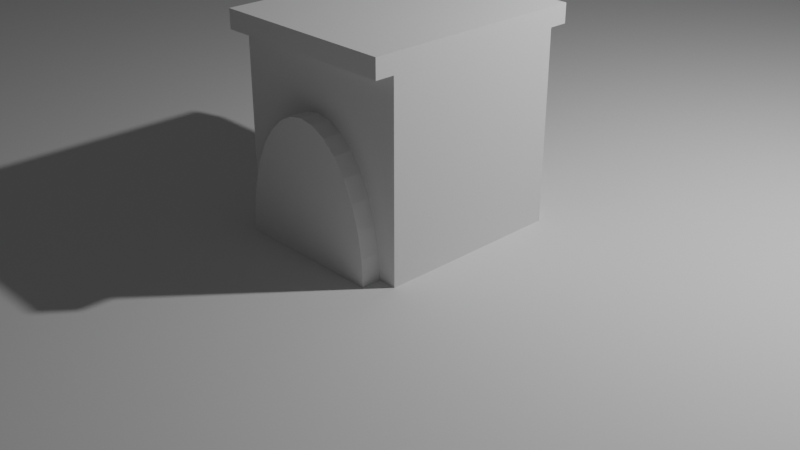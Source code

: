 # Source: SimpleBridge.blend  (saved by Blender 2.82.7; exported with 4.5.12 LTS)
import bpy
from mathutils import Matrix  # noqa: F401  (used for matrix-valued properties, if any)

bpy.ops.wm.read_factory_settings(use_empty=True)
scene = bpy.context.scene
scene.name = 'Scene'

# ---- collections
col_sceneobjects = bpy.data.collections.new('SceneObjects'); scene.collection.children.link(col_sceneobjects)
col_ground = bpy.data.collections.new('Ground'); scene.collection.children.link(col_ground)
col_bridge = bpy.data.collections.new('Bridge'); scene.collection.children.link(col_bridge)

# ---- world
world_world = bpy.data.worlds.new('World'); scene.world = world_world
world_world.use_nodes = True; world_world.node_tree.nodes.clear()
_N = world_world.node_tree.nodes; _L = world_world.node_tree.links
n0 = _N.new('ShaderNodeOutputWorld'); n0.name = 'World Output'; n0.location = (300, 300)
n1 = _N.new('ShaderNodeBackground'); n1.name = 'Background'; n1.location = (10, 300)
n1.inputs[0].default_value = (0.05088, 0.05088, 0.05088, 1.0)
_L.new(n1.outputs[0], n0.inputs[0])
n0.is_active_output = True
world_world.color = (0.05088, 0.05088, 0.05088)
world_world.use_sun_shadow = False
world_world.sun_shadow_jitter_overblur = 0.0

# ---- cameras
cam_camera = bpy.data.cameras.new('Camera')
cam_camera.clip_end = 100.0
cam_camera.ortho_scale = 7.314

# ---- lights
light_light = bpy.data.lights.new('Light', 'POINT')
light_light.transmission_factor = 0.0
light_light.energy = 1000.0
light_light.shadow_soft_size = 0.1
light_light.shadow_maximum_resolution = 0.006
light_light.use_absolute_resolution = True

# ---- meshes
me_plane = bpy.data.meshes.new('Plane')
me_plane.from_pydata([(-15.0, -15.0, 0.0), (15.0, -15.0, 0.0), (-15.0, 15.0, 0.0), (15.0, 15.0, 0.0)], [], [(0, 1, 3, 2)])
_uv = me_plane.uv_layers.new(name='UVMap')
_uv.uv.foreach_set('vector', [0.0, 0.0, 1.0, 0.0, 1.0, 1.0, 0.0, 1.0])
me_plane.use_remesh_fix_poles = True
me_plane.use_remesh_preserve_attributes = False
me_plane.use_mirror_vertex_groups = False
me_plane.update()
me_cube = bpy.data.meshes.new('Cube')
me_cube.from_pydata([(-1.0, -1.0, -1.0), (-1.0, -1.0, 1.0), (-1.0, 1.0, -1.0), (-1.0, 1.0, 1.0), (1.0, -1.0, -1.0), (1.0, -1.0, 1.0), (1.0, 1.0, -1.0), (1.0, 1.0, 1.0), (-1.0, -1.2, 1.0), (-1.0, -1.2, 1.2), (-1.0, 1.2, 1.0), (-1.0, 1.2, 1.2), (1.0, -1.2, 1.0), (1.0, -1.2, 1.2), (1.0, 1.2, 1.0), (1.0, 1.2, 1.2)], [], [(0, 1, 3, 2), (2, 3, 7, 6), (6, 7, 5, 4), (4, 5, 1, 0), (2, 6, 4, 0), (8, 9, 11, 10), (10, 11, 15, 14), (14, 15, 13, 12), (12, 13, 9, 8), (10, 14, 12, 8), (15, 11, 9, 13)])
_uv = me_cube.uv_layers.new(name='UVMap')
_uv.uv.foreach_set('vector', [0.375, 0.0, 0.625, 0.0, 0.625, 0.25, 0.375, 0.25, 0.375, 0.25, 0.625, 0.25, 0.625, 0.5, 0.375, 0.5, 0.375, 0.5, 0.625, 0.5, 0.625, 0.75, 0.375, 0.75, 0.375, 0.75, 0.625, 0.75, 0.625, 1.0, 0.375, 1.0, 0.125, 0.5, 0.375, 0.5, 0.375, 0.75, 0.125, 0.75, 0.375, 0.0, 0.625, 0.0, 0.625, 0.25, 0.375, 0.25, 0.375, 0.25, 0.625, 0.25, 0.625, 0.5, 0.375, 0.5, 0.375, 0.5, 0.625, 0.5, 0.625, 0.75, 0.375, 0.75, 0.375, 0.75, 0.625, 0.75, 0.625, 1.0, 0.375, 1.0, 0.125, 0.5, 0.375, 0.5, 0.375, 0.75, 0.125, 0.75, 0.625, 0.5, 0.875, 0.5, 0.875, 0.75, 0.625, 0.75])
me_cube.use_remesh_fix_poles = True
me_cube.use_remesh_preserve_attributes = False
me_cube.use_mirror_vertex_groups = False
me_cube.update()
me_cylinder = bpy.data.meshes.new('Cylinder')
me_cylinder.from_pydata([(0.0, 1.0, -1.0), (0.0, 1.0, 1.0), (0.1951, 0.9808, -1.0), (0.1951, 0.9808, 1.0), (0.3827, 0.9239, -1.0), (0.3827, 0.9239, 1.0), (0.5556, 0.8315, -1.0), (0.5556, 0.8315, 1.0), (0.7071, 0.7071, -1.0), (0.7071, 0.7071, 1.0), (0.8315, 0.5556, -1.0), (0.8315, 0.5556, 1.0), (0.9239, 0.3827, -1.0), (0.9239, 0.3827, 1.0), (0.9808, 0.1951, -1.0), (0.9808, 0.1951, 1.0), (1.0, 7.55e-08, -1.0), (1.0, 7.55e-08, 1.0), (0.9808, -0.1951, -1.0), (0.9808, -0.1951, 1.0), (0.9239, -0.3827, -1.0), (0.9239, -0.3827, 1.0), (0.8315, -0.5556, -1.0), (0.8315, -0.5556, 1.0), (0.7071, -0.7071, -1.0), (0.7071, -0.7071, 1.0), (0.5556, -0.8315, -1.0), (0.5556, -0.8315, 1.0), (0.3827, -0.9239, -1.0), (0.3827, -0.9239, 1.0), (0.1951, -0.9808, -1.0), (0.1951, -0.9808, 1.0), (-3.258e-07, -1.0, -1.0), (-3.258e-07, -1.0, 1.0), (-0.1951, -0.9808, -1.0), (-0.1951, -0.9808, 1.0), (-0.3827, -0.9239, -1.0), (-0.3827, -0.9239, 1.0), (-0.5556, -0.8315, -1.0), (-0.5556, -0.8315, 1.0), (-0.7071, -0.7071, -1.0), (-0.7071, -0.7071, 1.0), (-0.8315, -0.5556, -1.0), (-0.8315, -0.5556, 1.0), (-0.9239, -0.3827, -1.0), (-0.9239, -0.3827, 1.0), (-0.9808, -0.1951, -1.0), (-0.9808, -0.1951, 1.0), (-1.0, 9.656e-07, -1.0), (-1.0, 9.656e-07, 1.0), (-0.9808, 0.1951, -1.0), (-0.9808, 0.1951, 1.0), (-0.9239, 0.3827, -1.0), (-0.9239, 0.3827, 1.0), (-0.8315, 0.5556, -1.0), (-0.8315, 0.5556, 1.0), (-0.7071, 0.7071, -1.0), (-0.7071, 0.7071, 1.0), (-0.5556, 0.8315, -1.0), (-0.5556, 0.8315, 1.0), (-0.3827, 0.9239, -1.0), (-0.3827, 0.9239, 1.0), (-0.1951, 0.9808, -1.0), (-0.1951, 0.9808, 1.0)], [], [(0, 1, 3, 2), (2, 3, 5, 4), (4, 5, 7, 6), (6, 7, 9, 8), (8, 9, 11, 10), (10, 11, 13, 12), (12, 13, 15, 14), (14, 15, 17, 16), (16, 17, 19, 18), (18, 19, 21, 20), (20, 21, 23, 22), (22, 23, 25, 24), (24, 25, 27, 26), (26, 27, 29, 28), (28, 29, 31, 30), (30, 31, 33, 32), (32, 33, 35, 34), (34, 35, 37, 36), (36, 37, 39, 38), (38, 39, 41, 40), (40, 41, 43, 42), (42, 43, 45, 44), (44, 45, 47, 46), (46, 47, 49, 48), (48, 49, 51, 50), (50, 51, 53, 52), (52, 53, 55, 54), (54, 55, 57, 56), (56, 57, 59, 58), (58, 59, 61, 60), (3, 1, 63, 61, 59, 57, 55, 53, 51, 49, 47, 45, 43, 41, 39, 37, 35, 33, 31, 29, 27, 25, 23, 21, 19, 17, 15, 13, 11, 9, 7, 5), (60, 61, 63, 62), (62, 63, 1, 0), (0, 2, 4, 6, 8, 10, 12, 14, 16, 18, 20, 22, 24, 26, 28, 30, 32, 34, 36, 38, 40, 42, 44, 46, 48, 50, 52, 54, 56, 58, 60, 62)])
_uv = me_cylinder.uv_layers.new(name='UVMap')
_uv.uv.foreach_set('vector', [1.0, 0.5, 1.0, 1.0, 0.9688, 1.0, 0.9688, 0.5, 0.9688, 0.5, 0.9688, 1.0, 0.9375, 1.0, 0.9375, 0.5, 0.9375, 0.5, 0.9375, 1.0, 0.9062, 1.0, 0.9062, 0.5, 0.9062, 0.5, 0.9062, 1.0, 0.875, 1.0, 0.875, 0.5, 0.875, 0.5, 0.875, 1.0, 0.8438, 1.0, 0.8438, 0.5, 0.8438, 0.5, 0.8438, 1.0, 0.8125, 1.0, 0.8125, 0.5, 0.8125, 0.5, 0.8125, 1.0, 0.7812, 1.0, 0.7812, 0.5, 0.7812, 0.5, 0.7812, 1.0, 0.75, 1.0, 0.75, 0.5, 0.75, 0.5, 0.75, 1.0, 0.7188, 1.0, 0.7188, 0.5, 0.7188, 0.5, 0.7188, 1.0, 0.6875, 1.0, 0.6875, 0.5, 0.6875, 0.5, 0.6875, 1.0, 0.6562, 1.0, 0.6562, 0.5, 0.6562, 0.5, 0.6562, 1.0, 0.625, 1.0, 0.625, 0.5, 0.625, 0.5, 0.625, 1.0, 0.5938, 1.0, 0.5938, 0.5, 0.5938, 0.5, 0.5938, 1.0, 0.5625, 1.0, 0.5625, 0.5, 0.5625, 0.5, 0.5625, 1.0, 0.5312, 1.0, 0.5312, 0.5, 0.5312, 0.5, 0.5312, 1.0, 0.5, 1.0, 0.5, 0.5, 0.5, 0.5, 0.5, 1.0, 0.4688, 1.0, 0.4688, 0.5, 0.4688, 0.5, 0.4688, 1.0, 0.4375, 1.0, 0.4375, 0.5, 0.4375, 0.5, 0.4375, 1.0, 0.4062, 1.0, 0.4062, 0.5, 0.4062, 0.5, 0.4062, 1.0, 0.375, 1.0, 0.375, 0.5, 0.375, 0.5, 0.375, 1.0, 0.3438, 1.0, 0.3438, 0.5, 0.3438, 0.5, 0.3438, 1.0, 0.3125, 1.0, 0.3125, 0.5, 0.3125, 0.5, 0.3125, 1.0, 0.2812, 1.0, 0.2812, 0.5, 0.2812, 0.5, 0.2812, 1.0, 0.25, 1.0, 0.25, 0.5, 0.25, 0.5, 0.25, 1.0, 0.2188, 1.0, 0.2188, 0.5, 0.2188, 0.5, 0.2188, 1.0, 0.1875, 1.0, 0.1875, 0.5, 0.1875, 0.5, 0.1875, 1.0, 0.1562, 1.0, 0.1562, 0.5, 0.1562, 0.5, 0.1562, 1.0, 0.125, 1.0, 0.125, 0.5, 0.125, 0.5, 0.125, 1.0, 0.09375, 1.0, 0.09375, 0.5, 0.09375, 0.5, 0.09375, 1.0, 0.0625, 1.0, 0.0625, 0.5, 0.2968, 0.4854, 0.25, 0.49, 0.2032, 0.4854, 0.1582, 0.4717, 0.1167, 0.4496, 0.08029, 0.4197, 0.05045, 0.3833, 0.02827, 0.3418, 0.01461, 0.2968, 0.01, 0.25, 0.01461, 0.2032, 0.02827, 0.1582, 0.05045, 0.1167, 0.08029, 0.08029, 0.1167, 0.05045, 0.1582, 0.02827, 0.2032, 0.01461, 0.25, 0.01, 0.2968, 0.01461, 0.3418, 0.02827, 0.3833, 0.05045, 0.4197, 0.08029, 0.4496, 0.1167, 0.4717, 0.1582, 0.4854, 0.2032, 0.49, 0.25, 0.4854, 0.2968, 0.4717, 0.3418, 0.4496, 0.3833, 0.4197, 0.4197, 0.3833, 0.4496, 0.3418, 0.4717, 0.0625, 0.5, 0.0625, 1.0, 0.03125, 1.0, 0.03125, 0.5, 0.03125, 0.5, 0.03125, 1.0, 0.0, 1.0, 0.0, 0.5, 0.75, 0.49, 0.7968, 0.4854, 0.8418, 0.4717, 0.8833, 0.4496, 0.9197, 0.4197, 0.9496, 0.3833, 0.9717, 0.3418, 0.9854, 0.2968, 0.99, 0.25, 0.9854, 0.2032, 0.9717, 0.1582, 0.9496, 0.1167, 0.9197, 0.08029, 0.8833, 0.05045, 0.8418, 0.02827, 0.7968, 0.01461, 0.75, 0.01, 0.7032, 0.01461, 0.6582, 0.02827, 0.6167, 0.05045, 0.5803, 0.08029, 0.5504, 0.1167, 0.5283, 0.1582, 0.5146, 0.2032, 0.51, 0.25, 0.5146, 0.2968, 0.5283, 0.3418, 0.5504, 0.3833, 0.5803, 0.4197, 0.6167, 0.4496, 0.6582, 0.4717, 0.7032, 0.4854])
me_cylinder.use_remesh_fix_poles = True
me_cylinder.use_remesh_preserve_attributes = False
me_cylinder.use_mirror_vertex_groups = False
me_cylinder.update()

# ---- objects
ob_camera = bpy.data.objects.new('Camera', cam_camera)
ob_light = bpy.data.objects.new('Light', light_light)
ob_ground = bpy.data.objects.new('Ground', me_plane)
ob_bridgelink = bpy.data.objects.new('BridgeLink', me_cube)
ob_cut_away = bpy.data.objects.new('Cut-away', me_cylinder)

# ---- transforms, parenting, visibility, modifiers, constraints
ob_camera.location = (7.359, -6.926, 4.958)
ob_camera.rotation_euler = (1.109, 0.0, 0.8149)
ob_camera.lock_rotations_4d = False
ob_camera.empty_display_type = 'ARROWS'
ob_camera.color = (0.0, 0.0, 0.0, 0.0)
ob_camera.display_type = 'WIRE'
ob_camera.lineart.crease_threshold = 0.0
ob_light.location = (4.076, 2.812, 5.904)
ob_light.rotation_euler = (0.6503, 0.05522, 1.866)
ob_light.lock_rotations_4d = False
ob_light.empty_display_type = 'ARROWS'
ob_light.color = (0.0, 0.0, 0.0, 0.0)
ob_light.lineart.crease_threshold = 0.0
ob_ground.location = (0.0, 0.0, 0.0)
ob_ground.scale = (1.333, 1.333, 1.0)
ob_ground.lineart.crease_threshold = 0.0
ob_bridgelink.location = (0.0, 0.0, 1.0)
ob_bridgelink.lineart.crease_threshold = 0.0
_m = ob_bridgelink.modifiers.new('Boolean', 'BOOLEAN')
_m.object = ob_cut_away
_m.solver = 'FAST'
ob_cut_away.location = (0.0, 0.0, -0.0004905)
ob_cut_away.rotation_euler = (1.571, 0.0, 0.0)
ob_cut_away.scale = (0.8, 1.4, 1.2)
ob_cut_away.lineart.crease_threshold = 0.0

# ---- collection membership
col_sceneobjects.objects.link(ob_camera)
col_sceneobjects.objects.link(ob_light)
col_ground.objects.link(ob_ground)
col_bridge.objects.link(ob_bridgelink)
col_bridge.objects.link(ob_cut_away)

# ---- scene / render settings (as saved in the file)
scene.camera = ob_camera
scene.frame_start = 1; scene.frame_end = 250; scene.frame_set(1)
scene.render.engine = 'BLENDER_EEVEE_NEXT'
scene.cycles.use_denoising = False
scene.cycles.samples = 128
scene.cycles.sampling_pattern = 'TABULATED_SOBOL'
scene.cycles.use_adaptive_sampling = False
scene.cycles.use_light_tree = False
scene.view_settings.view_transform = 'Filmic'
bpy.context.view_layer.update()
